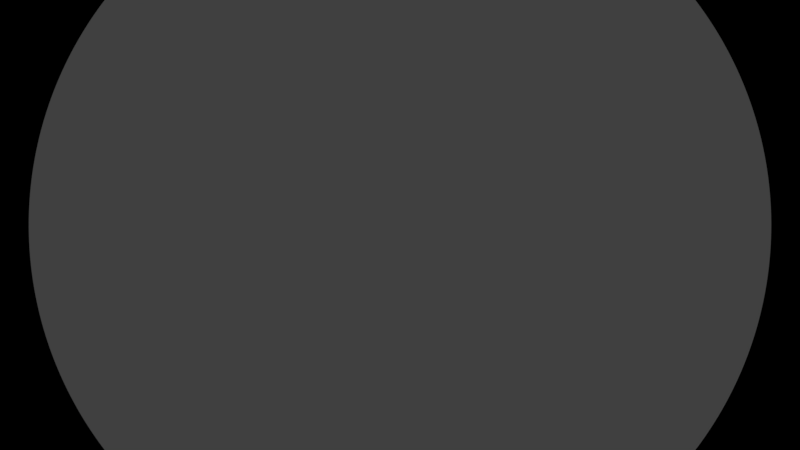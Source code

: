 # Source: MeasureTrack.blend  (saved by Blender 2.78.0; exported with 4.5.12 LTS)
import bpy
from mathutils import Matrix  # noqa: F401  (used for matrix-valued properties, if any)

bpy.ops.wm.read_factory_settings(use_empty=True)
scene = bpy.context.scene
scene.name = 'Scene'

# ---- collections
col_collection_1 = bpy.data.collections.new('Collection 1'); scene.collection.children.link(col_collection_1)

# ---- materials (node trees are filled in below, after node groups)
mat_material_002 = bpy.data.materials.new('Material.002')
mat_material_002.alpha_threshold = 0.0
mat_material_002.use_transparent_shadow = False
mat_material_002.diffuse_color = (0.8, 0.0577, 0.1209, 1.0)
mat_material_002.specular_color = (1.0, 0.5446, 0.07757)
mat_material_002.roughness = 0.5

# ---- material node trees

# ---- world
world_world = bpy.data.worlds.new('World'); scene.world = world_world
world_world.color = (0.05088, 0.05088, 0.05088)
world_world.use_sun_shadow = False
world_world.sun_shadow_jitter_overblur = 0.0
world_world.cycles.sampling_method = 'MANUAL'

# ---- cameras
cam_camera = bpy.data.cameras.new('Camera')
cam_camera.type = 'PANO'
cam_camera.lens = 21.64
cam_camera.sensor_width = 32.0
cam_camera.sensor_height = 18.0
cam_camera.ortho_scale = 7.314
cam_camera.dof.focus_distance = 0.0
cam_camera.dof.aperture_fstop = 128.0

# ---- lights
light_lamp = bpy.data.lights.new('Lamp', 'POINT')
light_lamp.transmission_factor = 0.0
light_lamp.cutoff_distance = 30.0
light_lamp.energy = 100.0
light_lamp.shadow_buffer_clip_start = 1.001
light_lamp.shadow_soft_size = 0.1
light_lamp.shadow_maximum_resolution = 0.006
light_lamp.use_absolute_resolution = True

# ---- meshes
me_mesh_002 = bpy.data.meshes.new('Mesh.002')
me_mesh_002.from_pydata([(0.0, -1.526e-05, -5.034e-06), (4.408, 1.013, -4.99e-06), (9.18, 4.261, -4.848e-06), (14.81, 10.48, -6.007e-06), (22.16, 21.42, -4.098e-06), (33.17, 41.37, -3.651e-07), (53.5, 83.42, 2.903e-06), (111.4, 213.4, 3.862e-05), (114.6, 220.3, -0.3084), (119.2, 228.4, -0.5098), (125.1, 237.4, -0.6195), (132.2, 246.9, -0.6526), (140.4, 256.6, -0.6246), (149.6, 266.2, -0.5506), (159.6, 275.3, -0.4461), (170.3, 283.5, -0.3263), (181.6, 290.6, -0.2065), (193.4, 296.2, -0.1019), (205.6, 299.9, -0.02801), (218.0, 301.5, 3.819e-05), (225.3, 301.9, 0.3175), (232.7, 301.5, 0.635), (240.0, 300.4, 0.9524), (247.1, 298.6, 1.27), (254.0, 296.1, 1.587), (260.7, 293.0, 1.905), (267.0, 289.2, 2.222), (272.9, 284.8, 2.54), (278.4, 279.9, 2.857), (283.3, 274.4, 3.175), (287.7, 268.5, 3.492), (291.5, 262.2, 3.81), (294.6, 255.6, 4.127), (297.1, 248.6, 4.444), (298.9, 241.5, 4.762), (300.0, 234.2, 5.079), (300.3, 226.9, 5.397), (300.0, 219.5, 5.714), (298.9, 212.2, 6.032), (297.1, 205.1, 6.349), (294.6, 198.2, 6.667), (291.5, 191.5, 6.984), (287.7, 185.2, 7.302), (283.3, 179.3, 7.619), (278.4, 173.8, 7.937), (272.9, 168.9, 8.254), (267.0, 164.5, 8.571), (260.7, 160.7, 8.889), (254.0, 157.6, 9.206), (247.1, 155.1, 9.524), (240.0, 153.3, 9.841), (232.7, 152.2, 10.16), (225.3, 151.9, 10.48), (218.0, 152.2, 10.79), (210.7, 153.3, 11.11), (203.6, 155.1, 11.43), (196.6, 157.6, 11.75), (190.0, 160.7, 12.06), (183.7, 164.5, 12.38), (177.8, 168.9, 12.7), (172.3, 173.8, 13.02), (167.4, 179.3, 13.33), (163.0, 185.2, 13.65), (159.2, 191.5, 13.97), (156.0, 198.2, 14.29), (153.6, 205.1, 14.6), (151.8, 212.2, 14.92), (150.7, 219.5, 15.24), (150.3, 226.9, 15.56), (150.7, 234.2, 15.87), (151.8, 241.5, 16.19), (153.6, 248.6, 16.51), (156.0, 255.6, 16.83), (159.2, 262.2, 17.14), (163.0, 268.5, 17.46), (167.4, 274.4, 17.78), (172.3, 279.9, 18.1), (177.8, 284.8, 18.41), (183.7, 289.2, 18.73), (190.0, 293.0, 19.05), (196.6, 296.1, 19.37), (203.6, 298.6, 19.68), (210.7, 300.4, 20.0), (218.0, 301.5, 20.32), (225.3, 301.5, 20.63), (246.9, 301.5, 20.63), (262.4, 301.5, 20.63), (273.0, 301.5, 20.63), (280.0, 301.5, 20.63), (284.5, 301.5, 20.63), (287.8, 301.5, 20.63), (291.2, 301.5, 20.63), (295.7, 301.5, 20.63), (302.7, 301.5, 20.63), (313.3, 301.5, 20.63), (328.8, 301.5, 20.63), (350.3, 301.6, 20.63), (360.5, 301.6, 21.32), (370.3, 301.6, 23.31), (379.5, 301.6, 26.53), (388.2, 301.6, 30.88), (396.2, 301.6, 36.27), (403.4, 301.6, 42.61), (409.7, 301.6, 49.81), (415.1, 301.6, 57.79), (419.4, 301.6, 66.45), (422.7, 301.6, 75.7), (424.6, 301.6, 85.46), (425.3, 301.6, 95.63), (425.3, 301.5, 120.6), (424.6, 301.5, 130.8), (422.7, 301.5, 140.6), (419.4, 301.5, 149.8), (415.1, 301.5, 158.5), (409.7, 301.5, 166.5), (403.4, 301.5, 173.7), (396.2, 301.5, 180.0), (388.2, 301.5, 185.4), (379.5, 301.5, 189.7), (370.3, 301.5, 193.0), (360.5, 301.5, 195.0), (350.3, 301.5, 195.6), (338.4, 300.7, 195.6), (327.6, 299.2, 195.5), (317.8, 296.9, 195.4), (308.9, 294.1, 195.3), (301.0, 290.6, 195.2), (293.8, 286.6, 195.1), (287.4, 282.3, 195.1), (281.7, 277.5, 195.1), (276.5, 272.4, 195.1), (271.9, 267.2, 195.2), (267.7, 261.7, 195.4), (263.8, 256.5, 195.6), (250.7, 236.1, 195.6), (241.9, 225.0, 195.6), (235.2, 218.6, 195.6), (229.6, 215.3, 195.6), (224.3, 214.3, 195.6), (219.1, 215.3, 195.6), (213.4, 218.6, 195.6), (206.7, 225.0, 195.6), (197.9, 236.1, 195.6), (184.8, 256.5, 195.6), (181.0, 262.0, 195.9), (176.8, 267.5, 196.1), (172.1, 272.8, 196.2), (167.0, 277.8, 196.2), (161.2, 282.6, 196.2), (154.8, 287.0, 196.1), (147.7, 290.9, 196.0), (139.7, 294.4, 195.9), (130.9, 297.3, 195.8), (121.1, 299.5, 195.7), (110.2, 301.1, 195.7), (98.28, 301.8, 195.6), (85.77, 300.4, 195.6), (73.59, 297.3, 195.6), (61.75, 292.6, 195.6), (50.25, 286.7, 195.6), (39.1, 280.0, 195.6), (28.3, 272.9, 195.6), (17.84, 265.8, 195.6), (7.735, 259.1, 195.6), (-2.017, 253.2, 195.6), (-11.41, 248.5, 195.6), (-20.45, 245.4, 195.6), (-29.14, 244.3, 195.6), (-41.26, 244.4, 195.6), (-53.28, 244.7, 195.6), (-65.16, 245.3, 195.6), (-76.88, 245.9, 195.6), (-88.43, 246.7, 195.6), (-99.76, 247.5, 195.6), (-110.9, 248.3, 195.6), (-121.7, 249.0, 195.6), (-132.3, 249.7, 195.6), (-142.6, 250.2, 195.6), (-152.5, 250.6, 195.6), (-162.1, 250.7, 195.6), (-168.0, 250.7, 195.6), (-173.9, 251.5, 195.3), (-179.7, 251.9, 194.5), (-185.4, 252.3, 193.1), (-190.9, 252.7, 191.1), (-196.3, 253.1, 188.6), (-201.3, 253.5, 185.5), (-206.0, 253.9, 182.0), (-210.4, 254.2, 178.1), (-214.4, 254.6, 173.7), (-217.9, 255.0, 169.0), (-220.9, 255.4, 163.9), (-223.4, 255.8, 158.6), (-225.4, 256.2, 153.1), (-226.8, 256.6, 147.3), (-227.7, 257.0, 141.5), (-228.0, 257.4, 135.6), (-227.7, 257.8, 129.8), (-226.8, 258.2, 123.9), (-225.4, 258.6, 118.2), (-223.4, 259.0, 112.7), (-220.9, 259.4, 107.4), (-217.9, 259.8, 102.3), (-214.4, 260.2, 97.57), (-210.4, 260.5, 93.21), (-206.0, 260.9, 89.25), (-201.3, 261.3, 85.75), (-196.3, 261.7, 82.72), (-190.9, 262.1, 80.2), (-185.4, 262.5, 78.22), (-179.7, 262.9, 76.79), (-173.9, 263.3, 75.92), (-168.0, 263.7, 75.64), (-162.1, 264.1, 75.92), (-156.3, 264.5, 76.79), (-150.6, 264.9, 78.22), (-145.0, 265.3, 80.2), (-139.7, 265.7, 82.72), (-134.6, 266.1, 85.75), (-129.9, 266.5, 89.25), (-125.6, 266.8, 93.21), (-121.6, 267.2, 97.57), (-118.1, 267.6, 102.3), (-115.1, 268.0, 107.4), (-112.6, 268.4, 112.7), (-110.6, 268.8, 118.2), (-109.1, 269.2, 123.9), (-108.3, 269.6, 129.8), (-108.0, 270.0, 135.6), (-108.3, 270.4, 141.5), (-109.1, 270.8, 147.3), (-110.6, 271.2, 153.1), (-112.6, 271.6, 158.6), (-115.1, 272.0, 163.9), (-118.1, 272.4, 169.0), (-121.6, 272.8, 173.7), (-125.6, 273.1, 178.1), (-129.9, 273.5, 182.0), (-134.6, 273.9, 185.5), (-139.7, 274.3, 188.6), (-145.0, 274.7, 191.1), (-150.6, 275.1, 193.1), (-156.3, 275.5, 194.5), (-162.1, 275.9, 195.3), (-168.0, 276.3, 195.6), (-173.9, 276.7, 195.3), (-179.7, 277.1, 194.5), (-185.4, 277.5, 193.1), (-190.9, 277.9, 191.1), (-196.3, 278.3, 188.6), (-201.3, 278.7, 185.5), (-206.0, 279.1, 182.0), (-210.4, 279.4, 178.1), (-214.4, 279.8, 173.7), (-217.9, 280.2, 169.0), (-220.9, 280.6, 163.9), (-223.4, 281.0, 158.6), (-225.4, 281.4, 153.1), (-226.8, 281.8, 147.3), (-227.7, 282.2, 141.5), (-228.0, 282.6, 135.6), (-227.7, 283.0, 129.8), (-226.8, 283.4, 123.9), (-225.4, 283.8, 118.2), (-223.4, 284.2, 112.7), (-220.9, 284.6, 107.4), (-217.9, 285.0, 102.3), (-214.4, 285.4, 97.57), (-210.4, 285.7, 93.21), (-206.0, 286.1, 89.25), (-201.3, 286.5, 85.75), (-196.3, 286.9, 82.72), (-190.9, 287.3, 80.2), (-185.4, 287.7, 78.22), (-179.7, 288.1, 76.79), (-173.9, 288.5, 75.92), (-168.0, 288.9, 75.64), (-162.1, 289.3, 75.92), (-156.3, 289.7, 76.79), (-150.6, 290.1, 78.22), (-145.0, 290.5, 80.2), (-139.7, 290.9, 82.72), (-134.6, 291.3, 85.75), (-129.9, 291.7, 89.25), (-125.6, 292.0, 93.21), (-121.6, 292.4, 97.57), (-118.1, 292.8, 102.3), (-115.1, 293.2, 107.4), (-112.6, 293.6, 112.7), (-110.6, 294.0, 118.2), (-109.1, 294.4, 123.9), (-108.3, 294.8, 129.8), (-108.0, 295.2, 135.6), (-108.3, 295.6, 141.5), (-109.1, 296.0, 147.3), (-110.6, 296.4, 153.1), (-112.6, 296.8, 158.6), (-115.1, 297.2, 163.9), (-118.1, 297.6, 169.0), (-121.6, 298.0, 173.7), (-125.6, 298.3, 178.1), (-129.9, 298.7, 182.0), (-134.6, 299.1, 185.5), (-139.7, 299.5, 188.6), (-145.0, 299.9, 191.1), (-150.6, 300.3, 193.1), (-156.3, 300.7, 194.5), (-162.1, 301.1, 195.3), (-168.0, 301.5, 195.6), (-177.1, 301.5, 195.6), (-184.0, 301.5, 195.6), (-189.1, 301.5, 195.6), (-192.8, 301.5, 195.6), (-195.5, 301.5, 195.6), (-197.5, 301.5, 195.6), (-199.3, 301.5, 195.6), (-201.2, 301.5, 195.6), (-203.6, 301.5, 195.6), (-207.0, 301.5, 195.6), (-211.6, 301.5, 195.6), (-218.0, 301.5, 195.6), (-228.2, 301.5, 195.0), (-237.9, 301.5, 193.0), (-247.2, 301.5, 189.7), (-255.8, 301.5, 185.4), (-263.8, 301.5, 180.0), (-271.0, 301.5, 173.7), (-277.4, 301.5, 166.5), (-282.7, 301.5, 158.5), (-287.1, 301.5, 149.8), (-290.3, 301.5, 140.6), (-292.3, 301.5, 130.8), (-293.0, 301.5, 120.6), (-292.8, 301.5, 75.0), (-292.3, 301.5, 64.83), (-290.3, 301.5, 55.07), (-287.1, 301.5, 45.81), (-282.7, 301.5, 37.15), (-277.4, 301.5, 29.17), (-271.0, 301.5, 21.97), (-263.8, 301.5, 15.63), (-255.8, 301.5, 10.24), (-247.2, 301.5, 5.896), (-237.9, 301.5, 2.68), (-228.2, 301.5, 0.6849), (-218.0, 301.5, 5.054e-05), (-205.6, 299.9, 0.02809), (-193.4, 296.2, 0.102), (-181.6, 290.6, 0.2065), (-170.3, 283.5, 0.3264), (-159.6, 275.3, 0.4462), (-149.6, 266.2, 0.5507), (-140.4, 256.6, 0.6246), (-132.2, 246.9, 0.6527), (-125.1, 237.4, 0.6195), (-119.2, 228.4, 0.5099), (-114.6, 220.3, 0.3085), (-111.4, 213.4, 3.32e-05), (-53.5, 83.42, 2.903e-06), (-33.17, 41.37, -4.657e-06), (-22.16, 21.42, -4.098e-06), (-14.81, 10.48, -3.146e-06), (-9.18, 4.261, -4.848e-06), (-4.408, 1.013, -4.99e-06)], [(0, 1), (1, 2), (2, 3), (3, 4), (4, 5), (5, 6), (6, 7), (7, 8), (8, 9), (9, 10), (10, 11), (11, 12), (12, 13), (13, 14), (14, 15), (15, 16), (16, 17), (17, 18), (18, 19), (19, 20), (20, 21), (21, 22), (22, 23), (23, 24), (24, 25), (25, 26), (26, 27), (27, 28), (28, 29), (29, 30), (30, 31), (31, 32), (32, 33), (33, 34), (34, 35), (35, 36), (36, 37), (37, 38), (38, 39), (39, 40), (40, 41), (41, 42), (42, 43), (43, 44), (44, 45), (45, 46), (46, 47), (47, 48), (48, 49), (49, 50), (50, 51), (51, 52), (52, 53), (53, 54), (54, 55), (55, 56), (56, 57), (57, 58), (58, 59), (59, 60), (60, 61), (61, 62), (62, 63), (63, 64), (64, 65), (65, 66), (66, 67), (67, 68), (68, 69), (69, 70), (70, 71), (71, 72), (72, 73), (73, 74), (74, 75), (75, 76), (76, 77), (77, 78), (78, 79), (79, 80), (80, 81), (81, 82), (82, 83), (83, 84), (84, 85), (85, 86), (86, 87), (87, 88), (88, 89), (89, 90), (90, 91), (91, 92), (92, 93), (93, 94), (94, 95), (95, 96), (96, 97), (97, 98), (98, 99), (99, 100), (100, 101), (101, 102), (102, 103), (103, 104), (104, 105), (105, 106), (106, 107), (107, 108), (108, 109), (109, 110), (110, 111), (111, 112), (112, 113), (113, 114), (114, 115), (115, 116), (116, 117), (117, 118), (118, 119), (119, 120), (120, 121), (121, 122), (122, 123), (123, 124), (124, 125), (125, 126), (126, 127), (127, 128), (128, 129), (129, 130), (130, 131), (131, 132), (132, 133), (133, 134), (134, 135), (135, 136), (136, 137), (137, 138), (138, 139), (139, 140), (140, 141), (141, 142), (142, 143), (143, 144), (144, 145), (145, 146), (146, 147), (147, 148), (148, 149), (149, 150), (150, 151), (151, 152), (152, 153), (153, 154), (154, 155), (155, 156), (156, 157), (157, 158), (158, 159), (159, 160), (160, 161), (161, 162), (162, 163), (163, 164), (164, 165), (165, 166), (166, 167), (167, 168), (168, 169), (169, 170), (170, 171), (171, 172), (172, 173), (173, 174), (174, 175), (175, 176), (176, 177), (177, 178), (178, 179), (179, 180), (180, 181), (181, 182), (182, 183), (183, 184), (184, 185), (185, 186), (186, 187), (187, 188), (188, 189), (189, 190), (190, 191), (191, 192), (192, 193), (193, 194), (194, 195), (195, 196), (196, 197), (197, 198), (198, 199), (199, 200), (200, 201), (201, 202), (202, 203), (203, 204), (204, 205), (205, 206), (206, 207), (207, 208), (208, 209), (209, 210), (210, 211), (211, 212), (212, 213), (213, 214), (214, 215), (215, 216), (216, 217), (217, 218), (218, 219), (219, 220), (220, 221), (221, 222), (222, 223), (223, 224), (224, 225), (225, 226), (226, 227), (227, 228), (228, 229), (229, 230), (230, 231), (231, 232), (232, 233), (233, 234), (234, 235), (235, 236), (236, 237), (237, 238), (238, 239), (239, 240), (240, 241), (241, 242), (242, 243), (243, 244), (244, 245), (245, 246), (246, 247), (247, 248), (248, 249), (249, 250), (250, 251), (251, 252), (252, 253), (253, 254), (254, 255), (255, 256), (256, 257), (257, 258), (258, 259), (259, 260), (260, 261), (261, 262), (262, 263), (263, 264), (264, 265), (265, 266), (266, 267), (267, 268), (268, 269), (269, 270), (270, 271), (271, 272), (272, 273), (273, 274), (274, 275), (275, 276), (276, 277), (277, 278), (278, 279), (279, 280), (280, 281), (281, 282), (282, 283), (283, 284), (284, 285), (285, 286), (286, 287), (287, 288), (288, 289), (289, 290), (290, 291), (291, 292), (292, 293), (293, 294), (294, 295), (295, 296), (296, 297), (297, 298), (298, 299), (299, 300), (300, 301), (301, 302), (302, 303), (303, 304), (304, 305), (305, 306), (306, 307), (307, 308), (308, 309), (309, 310), (310, 311), (311, 312), (312, 313), (313, 314), (314, 315), (315, 316), (316, 317), (317, 318), (318, 319), (319, 320), (320, 321), (321, 322), (322, 323), (323, 324), (324, 325), (325, 326), (326, 327), (327, 328), (328, 329), (329, 330), (330, 331), (331, 332), (332, 333), (333, 334), (334, 335), (335, 336), (336, 337), (337, 338), (338, 339), (339, 340), (340, 341), (341, 342), (342, 343), (343, 344), (344, 345), (345, 346), (346, 347), (347, 348), (348, 349), (349, 350), (350, 351), (351, 352), (352, 353), (353, 354), (354, 355), (355, 356), (356, 357), (357, 358), (358, 359), (359, 360), (360, 361), (361, 362), (362, 363), (363, 0)], [])
me_mesh_002.materials.append(mat_material_002)
me_mesh_002.use_remesh_preserve_volume = False
me_mesh_002.use_remesh_preserve_attributes = False
me_mesh_002.use_mirror_vertex_groups = False
me_mesh_002.update()

# ---- objects
ob_lifthillback = bpy.data.objects.new('LiftHillBack', me_mesh_002)
ob_camera = bpy.data.objects.new('Camera', cam_camera)
ob_lamp = bpy.data.objects.new('Lamp', light_lamp)

# ---- transforms, parenting, visibility, modifiers, constraints
ob_lifthillback.location = (107.6, -38.64, 350.3)
ob_lifthillback.rotation_euler = (-1.571, 0.0, 0.0)
ob_lifthillback.lineart.crease_threshold = 0.0
ob_camera.location = (78.66, 30.1, 419.9)
ob_camera.rotation_euler = (1.571, 1.571, 0.0)
ob_camera.scale = (1.0, 1.0, 1.0)
ob_camera.lock_rotations_4d = False
ob_camera.empty_display_type = 'ARROWS'
ob_camera.color = (0.0, 0.0, 0.0, 0.0)
ob_camera.display_type = 'WIRE'
ob_camera.lineart.crease_threshold = 0.0
_c = ob_camera.constraints.new('DAMPED_TRACK'); _c.name = 'Damped Track'
_c.active = False
_c.track_axis = 'TRACK_NEGATIVE_Z'
ob_lamp.location = (4.076, 1.005, 5.904)
ob_lamp.rotation_euler = (0.6503, 0.05522, 1.866)
ob_lamp.lock_rotations_4d = False
ob_lamp.empty_display_type = 'ARROWS'
ob_lamp.color = (0.0, 0.0, 0.0, 0.0)
ob_lamp.lineart.crease_threshold = 0.0

# ---- collection membership
col_collection_1.objects.link(ob_lifthillback)
col_collection_1.objects.link(ob_camera)
col_collection_1.objects.link(ob_lamp)

# ---- scene / render settings (as saved in the file)
scene.camera = ob_camera
scene.frame_start = 1; scene.frame_end = 700; scene.frame_set(130)
scene.render.engine = 'BLENDER_EEVEE_NEXT'
scene.render.resolution_percentage = 50
scene.render.dither_intensity = 0.0
scene.cycles.use_denoising = False
scene.cycles.samples = 128
scene.cycles.sampling_pattern = 'TABULATED_SOBOL'
scene.cycles.light_sampling_threshold = 0.0
scene.cycles.use_adaptive_sampling = False
scene.cycles.use_light_tree = False
scene.cycles.blur_glossy = 0.0
scene.cycles.sample_clamp_indirect = 0.0
scene.view_settings.view_transform = 'Standard'
scene.unit_settings.scale_length = 0.01
bpy.context.view_layer.update()
